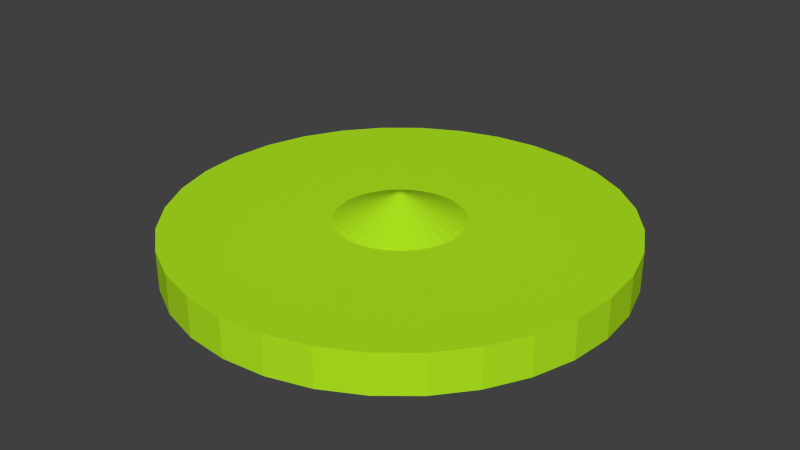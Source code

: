 # Source: jl-figur-gruen.blend  (saved by Blender 2.72.0; exported with 4.5.12 LTS)
import bpy
from mathutils import Matrix  # noqa: F401  (used for matrix-valued properties, if any)

bpy.ops.wm.read_factory_settings(use_empty=True)
scene = bpy.context.scene
scene.name = 'Scene'

# ---- collections
col_collection_1 = bpy.data.collections.new('Collection 1'); scene.collection.children.link(col_collection_1)
col_blatt_gruen = bpy.data.collections.new('blatt_gruen')  # instanced only; not linked into the scene

# ---- materials (node trees are filled in below, after node groups)
mat_material = bpy.data.materials.new('Material')
mat_material.alpha_threshold = 0.0
mat_material.roughness = 0.5

# ---- material node trees
mat_material.use_nodes = True; mat_material.node_tree.nodes.clear()
_N = mat_material.node_tree.nodes; _L = mat_material.node_tree.links
n0 = _N.new('ShaderNodeOutputMaterial'); n0.name = 'Material Output'; n0.location = (300, 300)
n1 = _N.new('ShaderNodeBsdfDiffuse'); n1.name = 'Diffuse BSDF'; n1.location = (10, 300)
n1.inputs[0].default_value = (0.4342, 0.7991, 0.01444, 1.0)
_L.new(n1.outputs[0], n0.inputs[0])
n0.is_active_output = True

# ---- world
world_world = bpy.data.worlds.new('World'); scene.world = world_world
world_world.color = (0.05088, 0.05088, 0.05088)
world_world.use_sun_shadow = False
world_world.sun_shadow_jitter_overblur = 0.0
world_world.cycles.sampling_method = 'MANUAL'
world_world.cycles.sample_map_resolution = 256

# ---- meshes
me_circle = bpy.data.meshes.new('Circle')
me_circle.from_pydata([(-0.02722, 1.305, -0.1055), (-0.2822, 1.28, -0.1055), (-0.5274, 1.206, -0.1055), (-0.7533, 1.085, -0.1055), (-0.9514, 0.9227, -0.1055), (-1.114, 0.7246, -0.1055), (-1.235, 0.4987, -0.1055), (-1.309, 0.2535, -0.1055), (-1.334, -0.001483, -0.1055), (-1.309, -0.2565, -0.1055), (-1.235, -0.5016, -0.1055), (-1.114, -0.7276, -0.1055), (-0.9514, -0.9257, -0.1055), (-0.7533, -1.088, -0.1055), (-0.5274, -1.209, -0.1055), (-0.2822, -1.283, -0.1055), (-0.02722, -1.308, -0.1055), (0.2278, -1.283, -0.1055), (0.4729, -1.209, -0.1055), (0.6989, -1.088, -0.1055), (0.897, -0.9257, -0.1055), (1.059, -0.7276, -0.1055), (1.18, -0.5016, -0.1055), (1.255, -0.2565, -0.1055), (1.28, -0.001482, -0.1055), (1.255, 0.2535, -0.1055), (1.18, 0.4987, -0.1055), (1.059, 0.7246, -0.1055), (0.897, 0.9227, -0.1055), (0.6989, 1.085, -0.1055), (0.4729, 1.206, -0.1055), (0.2278, 1.28, -0.1055), (-0.02722, 1.305, 0.1259), (-0.2822, 1.28, 0.1259), (-0.5274, 1.206, 0.1259), (-0.7533, 1.085, 0.1259), (-0.9514, 0.9227, 0.1259), (-1.114, 0.7246, 0.1259), (-1.235, 0.4987, 0.1259), (-1.309, 0.2535, 0.1259), (-1.334, -0.001483, 0.1259), (-1.309, -0.2565, 0.1259), (-1.235, -0.5016, 0.1259), (-1.114, -0.7276, 0.1259), (-0.9514, -0.9257, 0.1259), (-0.7533, -1.088, 0.1259), (-0.5274, -1.209, 0.1259), (-0.2822, -1.283, 0.1259), (-0.02722, -1.308, 0.1259), (0.2278, -1.283, 0.1259), (0.4729, -1.209, 0.1259), (0.6989, -1.088, 0.1259), (0.897, -0.9257, 0.1259), (1.059, -0.7276, 0.1259), (1.18, -0.5016, 0.1259), (1.255, -0.2565, 0.1259), (1.28, -0.001482, 0.1259), (1.255, 0.2535, 0.1259), (1.18, 0.4987, 0.1259), (1.059, 0.7246, 0.1259), (0.897, 0.9227, 0.1259), (0.6989, 1.085, 0.1259), (0.4729, 1.206, 0.1259), (0.2278, 1.28, 0.1259), (-0.02722, 0.367, 0.1259), (-0.09909, 0.3599, 0.1259), (-0.1682, 0.3389, 0.1259), (-0.2319, 0.3049, 0.1259), (-0.2877, 0.259, 0.1259), (-0.3336, 0.2032, 0.1259), (-0.3676, 0.1395, 0.1259), (-0.3886, 0.0704, 0.1259), (-0.3957, -0.001483, 0.1259), (-0.3886, -0.07336, 0.1259), (-0.3676, -0.1425, 0.1259), (-0.3336, -0.2062, 0.1259), (-0.2877, -0.262, 0.1259), (-0.2319, -0.3078, 0.1259), (-0.1682, -0.3419, 0.1259), (-0.09909, -0.3628, 0.1259), (-0.02722, -0.3699, 0.1259), (0.04466, -0.3628, 0.1259), (0.1138, -0.3419, 0.1259), (0.1775, -0.3078, 0.1259), (0.2333, -0.262, 0.1259), (0.2791, -0.2062, 0.1259), (0.3132, -0.1425, 0.1259), (0.3341, -0.07336, 0.1259), (0.3412, -0.001483, 0.1259), (0.3341, 0.0704, 0.1259), (0.3132, 0.1395, 0.1259), (0.2791, 0.2032, 0.1259), (0.2333, 0.259, 0.1259), (0.1775, 0.3049, 0.1259), (0.1138, 0.3389, 0.1259), (0.04466, 0.3599, 0.1259), (-0.02722, 0.367, 0.1259), (-0.09909, 0.3599, 0.1259), (-0.1682, 0.3389, 0.1259), (-0.2319, 0.3049, 0.1259), (-0.2877, 0.259, 0.1259), (-0.3336, 0.2032, 0.1259), (-0.3676, 0.1395, 0.1259), (-0.3886, 0.0704, 0.1259), (-0.3957, -0.001483, 0.1259), (-0.3886, -0.07336, 0.1259), (-0.3676, -0.1425, 0.1259), (-0.3336, -0.2062, 0.1259), (-0.2877, -0.262, 0.1259), (-0.2319, -0.3078, 0.1259), (-0.1682, -0.3419, 0.1259), (-0.09909, -0.3628, 0.1259), (-0.02722, -0.3699, 0.1259), (0.04466, -0.3628, 0.1259), (0.1138, -0.3419, 0.1259), (0.1775, -0.3078, 0.1259), (0.2333, -0.262, 0.1259), (0.2791, -0.2062, 0.1259), (0.3132, -0.1425, 0.1259), (0.3341, -0.07336, 0.1259), (0.3412, -0.001483, 0.1259), (0.3341, 0.0704, 0.1259), (0.3132, 0.1395, 0.1259), (0.2791, 0.2032, 0.1259), (0.2333, 0.259, 0.1259), (0.1775, 0.3049, 0.1259), (0.1138, 0.3389, 0.1259), (0.04466, 0.3599, 0.1259), (-0.02722, 0.01774, 0.279), (-0.03097, 0.01737, 0.279), (-0.03457, 0.01627, 0.279), (-0.03789, 0.0145, 0.279), (-0.04081, 0.01211, 0.279), (-0.0432, 0.009195, 0.279), (-0.04497, 0.005872, 0.279), (-0.04607, 0.002267, 0.279), (-0.04643, -0.001483, 0.279), (-0.04607, -0.005232, 0.279), (-0.04497, -0.008838, 0.279), (-0.0432, -0.01216, 0.279), (-0.04081, -0.01507, 0.279), (-0.03789, -0.01746, 0.279), (-0.03457, -0.01924, 0.279), (-0.03097, -0.02033, 0.279), (-0.02722, -0.0207, 0.279), (-0.02347, -0.02033, 0.279), (-0.01986, -0.01924, 0.279), (-0.01654, -0.01746, 0.279), (-0.01363, -0.01507, 0.279), (-0.01124, -0.01216, 0.279), (-0.00946, -0.008838, 0.279), (-0.008366, -0.005232, 0.279), (-0.007997, -0.001483, 0.279), (-0.008366, 0.002267, 0.279), (-0.00946, 0.005872, 0.279), (-0.01124, 0.009195, 0.279), (-0.01363, 0.01211, 0.279), (-0.01654, 0.0145, 0.279), (-0.01986, 0.01627, 0.279), (-0.02347, 0.01737, 0.279)], [], [(1, 0, 31, 30, 29, 28, 27, 26, 25, 24, 23, 22, 21, 20, 19, 18, 17, 16, 15, 14, 13, 12, 11, 10, 9, 8, 7, 6, 5, 4, 3, 2), (54, 55, 87, 86), (21, 22, 54, 53), (10, 11, 43, 42), (30, 31, 63, 62), (19, 20, 52, 51), (8, 9, 41, 40), (28, 29, 61, 60), (17, 18, 50, 49), (6, 7, 39, 38), (26, 27, 59, 58), (4, 5, 37, 36), (15, 16, 48, 47), (24, 25, 57, 56), (2, 3, 35, 34), (13, 14, 46, 45), (22, 23, 55, 54), (0, 1, 33, 32), (11, 12, 44, 43), (31, 0, 32, 63), (20, 21, 53, 52), (9, 10, 42, 41), (29, 30, 62, 61), (18, 19, 51, 50), (7, 8, 40, 39), (27, 28, 60, 59), (16, 17, 49, 48), (5, 6, 38, 37), (25, 26, 58, 57), (3, 4, 36, 35), (14, 15, 47, 46), (23, 24, 56, 55), (1, 2, 34, 33), (12, 13, 45, 44), (88, 89, 121, 120), (32, 33, 65, 64), (43, 44, 76, 75), (63, 32, 64, 95), (52, 53, 85, 84), (41, 42, 74, 73), (61, 62, 94, 93), (50, 51, 83, 82), (39, 40, 72, 71), (59, 60, 92, 91), (48, 49, 81, 80), (37, 38, 70, 69), (57, 58, 90, 89), (35, 36, 68, 67), (46, 47, 79, 78), (55, 56, 88, 87), (33, 34, 66, 65), (44, 45, 77, 76), (53, 54, 86, 85), (42, 43, 75, 74), (62, 63, 95, 94), (51, 52, 84, 83), (40, 41, 73, 72), (60, 61, 93, 92), (49, 50, 82, 81), (38, 39, 71, 70), (58, 59, 91, 90), (36, 37, 69, 68), (47, 48, 80, 79), (56, 57, 89, 88), (34, 35, 67, 66), (45, 46, 78, 77), (122, 123, 155, 154), (66, 67, 99, 98), (77, 78, 110, 109), (86, 87, 119, 118), (64, 65, 97, 96), (75, 76, 108, 107), (95, 64, 96, 127), (84, 85, 117, 116), (73, 74, 106, 105), (93, 94, 126, 125), (82, 83, 115, 114), (71, 72, 104, 103), (91, 92, 124, 123), (80, 81, 113, 112), (69, 70, 102, 101), (89, 90, 122, 121), (67, 68, 100, 99), (78, 79, 111, 110), (87, 88, 120, 119), (65, 66, 98, 97), (76, 77, 109, 108), (85, 86, 118, 117), (74, 75, 107, 106), (94, 95, 127, 126), (83, 84, 116, 115), (72, 73, 105, 104), (92, 93, 125, 124), (81, 82, 114, 113), (70, 71, 103, 102), (90, 91, 123, 122), (68, 69, 101, 100), (79, 80, 112, 111), (129, 130, 131, 132, 133, 134, 135, 136, 137, 138, 139, 140, 141, 142, 143, 144, 145, 146, 147, 148, 149, 150, 151, 152, 153, 154, 155, 156, 157, 158, 159, 128), (100, 101, 133, 132), (111, 112, 144, 143), (120, 121, 153, 152), (98, 99, 131, 130), (109, 110, 142, 141), (118, 119, 151, 150), (96, 97, 129, 128), (107, 108, 140, 139), (127, 96, 128, 159), (116, 117, 149, 148), (105, 106, 138, 137), (125, 126, 158, 157), (114, 115, 147, 146), (103, 104, 136, 135), (123, 124, 156, 155), (112, 113, 145, 144), (101, 102, 134, 133), (121, 122, 154, 153), (99, 100, 132, 131), (110, 111, 143, 142), (119, 120, 152, 151), (97, 98, 130, 129), (108, 109, 141, 140), (117, 118, 150, 149), (106, 107, 139, 138), (126, 127, 159, 158), (115, 116, 148, 147), (104, 105, 137, 136), (124, 125, 157, 156), (113, 114, 146, 145), (102, 103, 135, 134)])
me_circle.materials.append(mat_material)
me_circle.use_remesh_preserve_volume = False
me_circle.use_remesh_preserve_attributes = False
me_circle.use_mirror_vertex_groups = False
me_circle.update()

# ---- objects
ob_blatt_gruen_008 = bpy.data.objects.new('blatt_gruen.008', None)
ob_blatt_gruen_007 = bpy.data.objects.new('blatt_gruen.007', None)
ob_blatt_gruen_006 = bpy.data.objects.new('blatt_gruen.006', None)
ob_blatt_gruen_005 = bpy.data.objects.new('blatt_gruen.005', None)
ob_blatt_gruen_004 = bpy.data.objects.new('blatt_gruen.004', None)
ob_blatt_gruen_003 = bpy.data.objects.new('blatt_gruen.003', None)
ob_blatt_gruen_002 = bpy.data.objects.new('blatt_gruen.002', None)
ob_blatt_gruen = bpy.data.objects.new('blatt_gruen', None)
ob_circle = bpy.data.objects.new('Circle', me_circle)

# ---- transforms, parenting, visibility, modifiers, constraints
ob_blatt_gruen_008.location = (0.8536, 0.8153, -0.01959)
ob_blatt_gruen_008.rotation_euler = (0.0, 0.0, 0.7854)
ob_blatt_gruen_008.empty_image_offset = (0.0, 0.0)
ob_blatt_gruen_008.show_instancer_for_render = False
ob_blatt_gruen_008.instance_type = 'COLLECTION'
ob_blatt_gruen_008.lineart.crease_threshold = 0.0
ob_blatt_gruen_007.location = (-0.8905, -0.9288, 0.004109)
ob_blatt_gruen_007.rotation_euler = (0.0, 0.0, 3.927)
ob_blatt_gruen_007.empty_image_offset = (0.0, 0.0)
ob_blatt_gruen_007.show_instancer_for_render = False
ob_blatt_gruen_007.instance_type = 'COLLECTION'
ob_blatt_gruen_007.lineart.crease_threshold = 0.0
ob_blatt_gruen_006.location = (-0.8905, 0.8301, -0.0296)
ob_blatt_gruen_006.rotation_euler = (0.0, 0.0, 2.356)
ob_blatt_gruen_006.empty_image_offset = (0.0, 0.0)
ob_blatt_gruen_006.show_instancer_for_render = False
ob_blatt_gruen_006.instance_type = 'COLLECTION'
ob_blatt_gruen_006.lineart.crease_threshold = 0.0
ob_blatt_gruen_005.location = (0.824, -0.8993, -0.02311)
ob_blatt_gruen_005.rotation_euler = (0.0, 0.0, 5.498)
ob_blatt_gruen_005.empty_image_offset = (0.0, 0.0)
ob_blatt_gruen_005.show_instancer_for_render = False
ob_blatt_gruen_005.instance_type = 'COLLECTION'
ob_blatt_gruen_005.lineart.crease_threshold = 0.0
ob_blatt_gruen_004.location = (-0.01845, -1.254, -0.0139)
ob_blatt_gruen_004.rotation_euler = (0.0, 0.0, 4.712)
ob_blatt_gruen_004.empty_image_offset = (0.0, 0.0)
ob_blatt_gruen_004.show_instancer_for_render = False
ob_blatt_gruen_004.instance_type = 'COLLECTION'
ob_blatt_gruen_004.lineart.crease_threshold = 0.0
ob_blatt_gruen_003.location = (-1.245, 0.002367, -0.02687)
ob_blatt_gruen_003.rotation_euler = (0.0, 0.0, 3.142)
ob_blatt_gruen_003.empty_image_offset = (0.0, 0.0)
ob_blatt_gruen_003.show_instancer_for_render = False
ob_blatt_gruen_003.instance_type = 'COLLECTION'
ob_blatt_gruen_003.lineart.crease_threshold = 0.0
ob_blatt_gruen_002.location = (-0.02768, 1.303, 0.0)
ob_blatt_gruen_002.rotation_euler = (0.0, 0.0, 1.571)
ob_blatt_gruen_002.empty_image_offset = (0.0, 0.0)
ob_blatt_gruen_002.show_instancer_for_render = False
ob_blatt_gruen_002.instance_type = 'COLLECTION'
ob_blatt_gruen_002.lineart.crease_threshold = 0.0
ob_blatt_gruen.location = (1.196, 0.0, -0.01939)
ob_blatt_gruen.empty_image_offset = (0.0, 0.0)
ob_blatt_gruen.show_instancer_for_render = False
ob_blatt_gruen.instance_type = 'COLLECTION'
ob_blatt_gruen.lineart.crease_threshold = 0.0
ob_circle.location = (0.0, 4.657e-10, 0.0)
ob_circle.lineart.crease_threshold = 0.0
ob_blatt_gruen_008.instance_collection = col_blatt_gruen
ob_blatt_gruen_007.instance_collection = col_blatt_gruen
ob_blatt_gruen_006.instance_collection = col_blatt_gruen
ob_blatt_gruen_005.instance_collection = col_blatt_gruen
ob_blatt_gruen_004.instance_collection = col_blatt_gruen
ob_blatt_gruen_003.instance_collection = col_blatt_gruen
ob_blatt_gruen_002.instance_collection = col_blatt_gruen
ob_blatt_gruen.instance_collection = col_blatt_gruen

# ---- collection membership
col_collection_1.objects.link(ob_blatt_gruen_008)
col_collection_1.objects.link(ob_blatt_gruen_007)
col_collection_1.objects.link(ob_blatt_gruen_006)
col_collection_1.objects.link(ob_blatt_gruen_005)
col_collection_1.objects.link(ob_blatt_gruen_004)
col_collection_1.objects.link(ob_blatt_gruen_003)
col_collection_1.objects.link(ob_blatt_gruen_002)
col_collection_1.objects.link(ob_blatt_gruen)
col_collection_1.objects.link(ob_circle)

# ---- scene / render settings (as saved in the file)
scene.frame_start = 1; scene.frame_end = 250; scene.frame_set(4)
scene.render.engine = 'CYCLES'
scene.render.resolution_percentage = 50
scene.render.dither_intensity = 0.0
scene.cycles.use_denoising = False
scene.cycles.samples = 10
scene.cycles.sampling_pattern = 'TABULATED_SOBOL'
scene.cycles.light_sampling_threshold = 0.0
scene.cycles.use_adaptive_sampling = False
scene.cycles.use_light_tree = False
scene.cycles.blur_glossy = 0.0
scene.cycles.pixel_filter_type = 'GAUSSIAN'
scene.cycles.sample_clamp_indirect = 0.0
scene.view_settings.view_transform = 'Standard'
bpy.context.view_layer.update()

# ---- added for rendering (the .blend has no active camera and no usable light): camera, sun
cam_auto = bpy.data.cameras.new('AutoCamera')
cam_auto.lens = 50.0
cam_auto.sensor_width = 36.0
cam_auto.clip_end = 1000.0
ob_auto_camera = bpy.data.objects.new('AutoCamera', cam_auto)
scene.collection.objects.link(ob_auto_camera)
ob_auto_camera.location = (3.4115, -4.12794, 2.83773)
ob_auto_camera.rotation_euler = (1.09748, -7.21219e-08, 0.694738)
scene.camera = ob_auto_camera
light_auto_sun = bpy.data.lights.new('AutoSun', 'SUN')
light_auto_sun.energy = 3.0
light_auto_sun.angle = 0.0523599
ob_auto_sun = bpy.data.objects.new('AutoSun', light_auto_sun)
scene.collection.objects.link(ob_auto_sun)
ob_auto_sun.rotation_euler = (0.872665, 0.174533, 0.523599)
bpy.context.view_layer.update()
